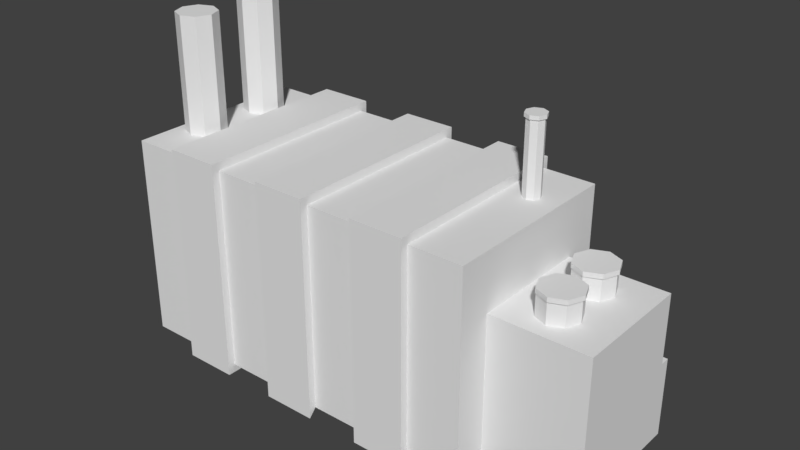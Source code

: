 # Source: factory.blend  (saved by Blender 2.78.0; exported with 4.5.12 LTS)
import bpy
from mathutils import Matrix  # noqa: F401  (used for matrix-valued properties, if any)

bpy.ops.wm.read_factory_settings(use_empty=True)
scene = bpy.context.scene
scene.name = 'Scene'

# ---- collections
col_collection_1 = bpy.data.collections.new('Collection 1'); scene.collection.children.link(col_collection_1)

# ---- world
world_world = bpy.data.worlds.new('World'); scene.world = world_world
world_world.color = (0.05088, 0.05088, 0.05088)
world_world.use_sun_shadow = False
world_world.sun_shadow_jitter_overblur = 0.0
world_world.cycles.sampling_method = 'MANUAL'

# ---- meshes
me_plane = bpy.data.meshes.new('Plane')
me_plane.from_pydata([(-1.994, -1.0, 0.0), (1.994, -1.0, 0.0), (-1.994, 1.0, 0.0), (1.994, 1.0, 0.0), (-1.994, -1.0, 2.171), (1.994, -1.0, 2.171), (-1.994, 1.0, 2.171), (1.994, 1.0, 2.171), (-1.424, -1.0, 0.0), (-0.8545, -1.0, 0.0), (-0.2848, -1.0, 0.0), (0.2848, -1.0, 0.0), (0.8545, -1.0, 0.0), (1.424, -1.0, 0.0), (1.424, 1.0, 0.0), (0.8545, 1.0, 0.0), (0.2848, 1.0, 0.0), (-0.2848, 1.0, 0.0), (-0.8545, 1.0, 0.0), (-1.424, 1.0, 0.0), (-1.424, -1.0, 2.171), (-0.8545, -1.0, 2.171), (-0.2848, -1.0, 2.171), (0.2848, -1.0, 2.171), (0.8545, -1.0, 2.171), (1.424, -1.0, 2.171), (1.424, 1.0, 2.171), (0.8545, 1.0, 2.171), (0.2848, 1.0, 2.171), (-0.2848, 1.0, 2.171), (-0.8545, 1.0, 2.171), (-1.424, 1.0, 2.171), (-1.424, -1.081, -0.08798), (-0.8545, -1.081, -0.08798), (-0.2848, -1.081, -0.08798), (0.2848, -1.081, -0.08798), (0.8545, -1.081, -0.08798), (1.424, -1.081, -0.08798), (1.424, 1.081, -0.08798), (0.8545, 1.081, -0.08798), (0.2848, 1.081, -0.08798), (-0.2848, 1.081, -0.08798), (-0.8545, 1.081, -0.08798), (-1.424, 1.081, -0.08798), (-1.424, -1.081, 2.259), (-0.8545, -1.081, 2.259), (-0.2848, -1.081, 2.259), (0.2848, -1.081, 2.259), (0.8545, -1.081, 2.259), (1.424, -1.081, 2.259), (1.424, 1.081, 2.259), (0.8545, 1.081, 2.259), (0.2848, 1.081, 2.259), (-0.2848, 1.081, 2.259), (-0.8545, 1.081, 2.259), (-1.424, 1.081, 2.259), (-1.722, 0.6303, 3.402), (-1.722, 0.6303, 2.171), (-1.728, -0.1674, 2.171), (-1.728, -0.1674, 3.402), (-1.577, -0.2299, 2.171), (-1.577, -0.2299, 3.402), (-1.514, -0.3809, 2.171), (-1.514, -0.3809, 3.402), (-1.577, -0.532, 2.171), (-1.577, -0.532, 3.402), (-1.728, -0.5945, 2.171), (-1.728, -0.5945, 3.402), (-1.879, -0.532, 2.171), (-1.879, -0.532, 3.402), (-1.941, -0.3809, 2.171), (-1.941, -0.3809, 3.402), (-1.879, -0.2299, 2.171), (-1.879, -0.2299, 3.402), (-1.571, 0.5678, 2.171), (-1.571, 0.5678, 3.402), (-1.508, 0.4167, 2.171), (-1.508, 0.4167, 3.402), (-1.571, 0.2657, 2.171), (-1.571, 0.2657, 3.402), (-1.722, 0.2031, 2.171), (-1.722, 0.2031, 3.402), (-1.873, 0.2657, 2.171), (-1.873, 0.2657, 3.402), (-1.936, 0.4167, 2.171), (-1.936, 0.4167, 3.402), (-1.873, 0.5678, 2.171), (-1.873, 0.5678, 3.402), (1.692, 0.3236, 2.921), (1.692, 0.3236, 2.171), (1.626, 0.3509, 2.171), (1.626, 0.3509, 2.921), (1.598, 0.4167, 2.171), (1.598, 0.4167, 2.921), (1.626, 0.4826, 2.171), (1.626, 0.4826, 2.921), (1.692, 0.5099, 2.171), (1.692, 0.5099, 2.921), (1.757, 0.4826, 2.171), (1.757, 0.4826, 2.921), (1.785, 0.4167, 2.171), (1.785, 0.4167, 2.921), (1.757, 0.3509, 2.171), (1.757, 0.3509, 2.921), (1.692, 0.3074, 2.933), (1.614, 0.3394, 2.933), (1.582, 0.4167, 2.933), (1.614, 0.4941, 2.933), (1.692, 0.5261, 2.933), (1.769, 0.4941, 2.933), (1.801, 0.4167, 2.933), (1.769, 0.3394, 2.933), (1.692, 0.3074, 2.972), (1.614, 0.3394, 2.972), (1.582, 0.4167, 2.972), (1.614, 0.4941, 2.972), (1.692, 0.5261, 2.972), (1.769, 0.4941, 2.972), (1.801, 0.4167, 2.972), (1.769, 0.3394, 2.972), (-1.994, 0.6439, 0.0), (-1.994, -0.6439, 0.0), (1.994, -0.6439, 0.0), (1.994, 0.6439, 0.0), (-1.994, 0.6439, 2.171), (-1.994, -0.6439, 2.171), (1.994, -0.6439, 2.171), (1.994, 0.6439, 2.171), (-1.424, -0.6439, 2.171), (-1.424, 0.6439, 2.171), (-0.8545, -0.6439, 2.171), (-0.8545, 0.6439, 2.171), (-0.2848, -0.6439, 2.171), (-0.2848, 0.6439, 2.171), (0.2848, -0.6439, 2.171), (0.2848, 0.6439, 2.171), (0.8545, -0.6439, 2.171), (0.8545, 0.6439, 2.171), (1.424, -0.6439, 2.171), (1.424, 0.6439, 2.171), (-1.424, 0.6439, 0.0), (-1.424, -0.6439, 0.0), (-0.8545, 0.6439, 0.0), (-0.8545, -0.6439, 0.0), (-0.2848, 0.6439, 0.0), (-0.2848, -0.6439, 0.0), (0.2848, 0.6439, 0.0), (0.2848, -0.6439, 0.0), (0.8545, 0.6439, 0.0), (0.8545, -0.6439, 0.0), (1.424, 0.6439, 0.0), (1.424, -0.6439, 0.0), (-1.424, -0.6961, 2.259), (-1.424, 0.6961, 2.259), (-0.8545, -0.6961, 2.259), (-0.8545, 0.6961, 2.259), (-0.2848, -0.6961, 2.259), (-0.2848, 0.6961, 2.259), (0.2848, -0.6961, 2.259), (0.2848, 0.6961, 2.259), (0.8545, -0.6961, 2.259), (0.8545, 0.6961, 2.259), (1.424, -0.6961, 2.259), (1.424, 0.6961, 2.259), (-1.424, 0.6961, -0.08798), (-1.424, -0.6961, -0.08798), (-0.8545, 0.6961, -0.08798), (-0.8545, -0.6961, -0.08798), (0.8545, 0.6961, -0.08798), (0.8545, -0.6961, -0.08798), (1.424, 0.6961, -0.08798), (1.424, -0.6961, -0.08798), (1.994, 1.0, 1.564), (1.994, -1.0, 1.564), (-1.994, -1.0, 1.564), (-1.994, 1.0, 1.564), (-1.424, -1.0, 1.564), (-0.8545, -1.0, 1.564), (-0.2848, -1.0, 1.564), (0.2848, -1.0, 1.564), (0.8545, -1.0, 1.564), (1.424, -1.0, 1.564), (1.424, 1.0, 1.564), (0.8545, 1.0, 1.564), (0.2848, 1.0, 1.564), (-0.2848, 1.0, 1.564), (-0.8545, 1.0, 1.564), (-1.424, 1.0, 1.564), (-1.424, -1.081, 1.603), (-0.8545, -1.081, 1.603), (-0.2848, -1.081, 1.603), (0.2848, -1.081, 1.603), (0.8545, -1.081, 1.603), (1.424, -1.081, 1.603), (1.424, 1.081, 1.603), (0.8545, 1.081, 1.603), (0.2848, 1.081, 1.603), (-0.2848, 1.081, 1.603), (-0.8545, 1.081, 1.603), (-1.424, 1.081, 1.603), (-1.994, 0.6439, 1.564), (-1.994, -0.6439, 1.564), (1.994, -0.6439, 1.564), (1.994, 0.6439, 1.564), (2.47, -0.6439, 0.0), (2.47, 0.6439, 0.0), (2.47, -0.6439, 1.564), (2.47, 0.6439, 1.564), (3.02, -0.6439, 0.0), (3.02, 0.6439, 0.0), (3.02, -0.6439, 1.564), (3.02, 0.6439, 1.564), (2.319, -0.1214, 1.793), (2.319, -0.1214, 1.564), (2.256, -0.2724, 1.793), (2.256, -0.2724, 1.564), (2.319, -0.4234, 1.793), (2.319, -0.4234, 1.564), (2.47, -0.486, 1.793), (2.47, -0.486, 1.564), (2.621, -0.4234, 1.793), (2.621, -0.4234, 1.564), (2.683, -0.2724, 1.793), (2.683, -0.2724, 1.564), (2.621, -0.1214, 1.793), (2.621, -0.1214, 1.564), (2.47, -0.05884, 1.793), (2.47, -0.05884, 1.564), (2.47, 0.4897, 1.564), (2.47, 0.4897, 1.793), (2.621, 0.4272, 1.564), (2.621, 0.4272, 1.793), (2.683, 0.2761, 1.564), (2.683, 0.2761, 1.793), (2.621, 0.1251, 1.564), (2.621, 0.1251, 1.793), (2.47, 0.06256, 1.564), (2.47, 0.06256, 1.793), (2.319, 0.1251, 1.564), (2.319, 0.1251, 1.793), (2.256, 0.2761, 1.564), (2.256, 0.2761, 1.793), (2.319, 0.4272, 1.564), (2.319, 0.4272, 1.793), (1.994, -1.0, 0.8337), (-1.994, 1.0, 0.8337), (1.994, 1.0, 0.8337), (-1.994, -1.0, 0.8337), (-1.424, -1.0, 0.8337), (-0.8545, -1.0, 0.8337), (-0.2848, -1.0, 0.8337), (0.2848, -1.0, 0.8337), (0.8545, -1.0, 0.8337), (1.424, -1.0, 0.8337), (1.424, 1.0, 0.8337), (0.8545, 1.0, 0.8337), (0.2848, 1.0, 0.8337), (-0.2848, 1.0, 0.8337), (-0.8545, 1.0, 0.8337), (-1.424, 1.0, 0.8337), (-1.424, -1.081, 0.8133), (-0.8545, -1.081, 0.8133), (-0.2848, -1.081, 0.8133), (0.2848, -1.081, 0.8133), (0.8545, -1.081, 0.8133), (1.424, -1.081, 0.8133), (1.424, 1.081, 0.8133), (0.8545, 1.081, 0.8133), (0.2848, 1.081, 0.8133), (-0.2848, 1.081, 0.8133), (-0.8545, 1.081, 0.8133), (-1.424, 1.081, 0.8133), (-1.994, 0.6439, 0.8337), (-1.994, -0.6439, 0.8337), (1.994, -0.6439, 0.8337), (1.994, 0.6439, 0.8337), (2.47, -0.6439, 0.8337), (2.47, 0.6439, 0.8337), (3.02, -0.6439, 0.8337), (3.02, 0.6439, 0.8337), (2.47, 0.7481, 0.0), (3.02, 0.7481, 0.0), (2.47, 0.7481, 0.8337), (3.02, 0.7481, 0.8337), (2.477, 0.4991, 1.793), (2.637, 0.433, 1.793), (2.703, 0.2735, 1.793), (2.637, 0.114, 1.793), (2.477, 0.04793, 1.793), (2.318, 0.114, 1.793), (2.251, 0.2735, 1.793), (2.318, 0.433, 1.793), (2.477, 0.4991, 1.843), (2.637, 0.433, 1.843), (2.703, 0.2735, 1.843), (2.637, 0.114, 1.843), (2.477, 0.04793, 1.843), (2.318, 0.114, 1.843), (2.251, 0.2735, 1.843), (2.318, 0.433, 1.843), (2.477, -0.04952, 1.793), (2.637, -0.1156, 1.793), (2.703, -0.2751, 1.793), (2.637, -0.4346, 1.793), (2.477, -0.5006, 1.793), (2.318, -0.4346, 1.793), (2.251, -0.2751, 1.793), (2.318, -0.1156, 1.793), (2.477, -0.04952, 1.843), (2.637, -0.1156, 1.843), (2.703, -0.2751, 1.843), (2.637, -0.4346, 1.843), (2.477, -0.5006, 1.843), (2.318, -0.4346, 1.843), (2.251, -0.2751, 1.843), (2.318, -0.1156, 1.843), (-1.736, 1.0, 2.171), (-1.723, 0.6439, 2.171), (-1.715, -0.6439, 2.171), (-1.708, -1.0, 2.171), (1.501, -1.0, 0.0), (1.596, -1.0, 0.0), (1.691, -1.0, 0.0), (1.786, -1.0, 0.0), (1.881, -1.0, 0.0), (1.501, -1.0, 2.171), (1.596, -1.0, 2.171), (1.691, -1.0, 2.171), (1.786, -1.0, 2.171), (1.881, -1.0, 2.171), (1.881, 1.0, 0.0), (1.786, 1.0, 0.0), (1.691, 1.0, 0.0), (1.596, 1.0, 0.0), (1.501, 1.0, 0.0), (1.881, 1.0, 2.171), (1.786, 1.0, 2.171), (1.691, 1.0, 2.171), (1.596, 1.0, 2.171), (1.501, 1.0, 2.171), (1.881, -0.6439, 2.171), (1.786, -0.6439, 2.171), (1.691, -0.6439, 2.171), (1.596, -0.6439, 2.171), (1.501, -0.6439, 2.171), (1.881, 0.6439, 2.171), (1.786, 0.6439, 2.171), (1.691, 0.6439, 2.171), (1.596, 0.6439, 2.171), (1.501, 0.6439, 2.171), (1.501, -0.6439, 0.0), (1.596, -0.6439, 0.0), (1.691, -0.6439, 0.0), (1.786, -0.6439, 0.0), (1.881, -0.6439, 0.0), (1.501, 0.6439, 0.0), (1.596, 0.6439, 0.0), (1.691, 0.6439, 0.0), (1.786, 0.6439, 0.0), (1.881, 0.6439, 0.0), (1.501, 1.0, 1.564), (1.596, 1.0, 1.564), (1.691, 1.0, 1.564), (1.786, 1.0, 1.564), (1.881, 1.0, 1.564), (1.881, -1.0, 1.564), (1.786, -1.0, 1.564), (1.691, -1.0, 1.564), (1.596, -1.0, 1.564), (1.501, -1.0, 1.564), (1.881, -1.0, 0.8337), (1.786, -1.0, 0.8337), (1.691, -1.0, 0.8337), (1.596, -1.0, 0.8337), (1.501, -1.0, 0.8337), (1.501, 1.0, 0.8337), (1.596, 1.0, 0.8337), (1.691, 1.0, 0.8337), (1.786, 1.0, 0.8337), (1.881, 1.0, 0.8337)], [(207, 228), (210, 221), (202, 217), (211, 230), (203, 242), (227, 236), (206, 219), (225, 234), (213, 238), (215, 240), (223, 232), (100, 345), (100, 340), (58, 80), (68, 125), (64, 128), (86, 124), (74, 129), (72, 82), (70, 84), (60, 78), (62, 76), (57, 317), (66, 318), (102, 341), (89, 342), (90, 343), (92, 344), (98, 346), (96, 347), (94, 348), (92, 349)], [(359, 330, 3, 123), (345, 127, 7, 335), (203, 172, 7, 127), (201, 174, 4, 125), (187, 175, 6, 316, 31), (365, 173, 5, 329), (174, 176, 20, 319, 4), (16, 17, 41, 40), (177, 178, 22, 21), (148, 15, 39, 168), (179, 180, 24, 23), (183, 27, 51, 195), (360, 182, 26, 339), (132, 22, 46, 156), (183, 184, 28, 27), (254, 14, 38, 266), (185, 186, 30, 29), (131, 30, 54, 155), (124, 317, 316, 6), (181, 25, 49, 193), (131, 133, 29, 30), (128, 20, 44, 152), (135, 137, 27, 28), (143, 9, 33, 167), (120, 2, 19, 140), (252, 12, 36, 264), (142, 18, 17, 144), (144, 17, 16, 146), (146, 16, 15, 148), (187, 31, 55, 199), (188, 189, 45, 44), (190, 191, 47, 46), (192, 193, 49, 48), (194, 195, 51, 50), (196, 197, 53, 52), (198, 199, 55, 54), (153, 155, 54, 55), (157, 159, 52, 53), (161, 163, 50, 51), (164, 43, 42, 166), (168, 39, 38, 170), (248, 8, 32, 260), (135, 28, 52, 159), (256, 16, 40, 268), (151, 13, 37, 171), (177, 21, 45, 189), (136, 24, 48, 160), (10, 11, 35, 34), (185, 29, 53, 197), (250, 10, 34, 262), (139, 26, 50, 163), (258, 18, 42, 270), (179, 23, 47, 191), (140, 19, 43, 164), (75, 56, 87, 85, 83, 81, 79, 77), (58, 59, 61, 60), (82, 83, 85, 84), (60, 61, 63, 62), (80, 81, 83, 82), (62, 63, 65, 64), (78, 79, 81, 80), (64, 65, 67, 66), (57, 74, 76, 78, 80, 82, 84, 86), (76, 77, 79, 78), (66, 67, 69, 68), (86, 87, 56, 57), (74, 75, 77, 76), (68, 69, 71, 70), (61, 59, 73, 71, 69, 67, 65, 63), (57, 56, 75, 74), (70, 71, 73, 72), (84, 85, 87, 86), (72, 73, 59, 58), (58, 60, 62, 64, 66, 68, 70, 72), (98, 99, 101, 100), (96, 97, 99, 98), (94, 95, 97, 96), (89, 90, 92, 94, 96, 98, 100, 102), (92, 93, 95, 94), (102, 103, 88, 89), (90, 91, 93, 92), (89, 88, 91, 90), (100, 101, 103, 102), (99, 97, 108, 109), (88, 103, 111, 104), (95, 93, 106, 107), (93, 91, 105, 106), (103, 101, 110, 111), (91, 88, 104, 105), (101, 99, 109, 110), (97, 95, 107, 108), (108, 107, 115, 116), (113, 112, 119, 118, 117, 116, 115, 114), (110, 109, 117, 118), (105, 104, 112, 113), (111, 110, 118, 119), (106, 105, 113, 114), (107, 106, 114, 115), (104, 111, 119, 112), (109, 108, 116, 117), (8, 141, 165, 32), (141, 140, 164, 165), (25, 138, 162, 49), (138, 139, 163, 162), (27, 137, 161, 51), (137, 136, 160, 161), (14, 150, 170, 38), (150, 151, 171, 170), (23, 134, 158, 47), (134, 135, 159, 158), (36, 169, 171, 37), (169, 168, 170, 171), (32, 165, 167, 33), (165, 164, 166, 167), (48, 49, 162, 160), (160, 162, 163, 161), (46, 47, 158, 156), (156, 158, 159, 157), (44, 45, 154, 152), (152, 154, 155, 153), (11, 147, 149, 12), (147, 146, 148, 149), (10, 145, 147, 11), (145, 144, 146, 147), (9, 143, 145, 10), (143, 142, 144, 145), (0, 121, 141, 8), (121, 120, 140, 141), (18, 142, 166, 42), (142, 143, 167, 166), (23, 24, 136, 134), (134, 136, 137, 135), (31, 129, 153, 55), (129, 128, 152, 153), (21, 22, 132, 130), (130, 132, 133, 131), (4, 319, 318, 125), (125, 318, 128, 129, 317, 124), (21, 130, 154, 45), (130, 131, 155, 154), (29, 133, 157, 53), (133, 132, 156, 157), (12, 149, 169, 36), (149, 148, 168, 169), (175, 200, 124, 6), (200, 201, 125, 124), (173, 202, 126, 5), (202, 203, 127, 126), (329, 5, 126, 340), (324, 354, 122, 1), (354, 359, 123, 122), (122, 123, 205, 204), (244, 274, 202, 173), (272, 273, 201, 200), (245, 272, 200, 175), (251, 179, 191, 263), (30, 186, 198, 54), (22, 178, 190, 46), (257, 185, 197, 269), (249, 177, 189, 261), (28, 184, 196, 52), (20, 176, 188, 44), (270, 271, 199, 198), (268, 269, 197, 196), (266, 267, 195, 194), (264, 265, 193, 192), (262, 263, 191, 190), (260, 261, 189, 188), (259, 187, 199, 271), (24, 180, 192, 48), (253, 181, 193, 265), (257, 258, 186, 185), (26, 182, 194, 50), (255, 256, 184, 183), (375, 254, 182, 360), (255, 183, 195, 267), (251, 252, 180, 179), (249, 250, 178, 177), (247, 248, 176, 174), (370, 244, 173, 365), (259, 245, 175, 187), (273, 247, 174, 201), (275, 246, 172, 203), (277, 207, 211, 279), (275, 203, 207, 277), (274, 122, 204, 276), (278, 279, 211, 210), (204, 205, 209, 208), (210, 211, 207, 203, 202, 206), (276, 204, 208, 278), (227, 225, 223, 221, 219, 217, 215, 213), (217, 216, 214, 215), (219, 218, 216, 217), (221, 220, 218, 219), (223, 222, 220, 221), (225, 224, 222, 223), (215, 214, 212, 213), (227, 226, 224, 225), (213, 212, 226, 227), (224, 226, 300, 301), (228, 229, 231, 230), (230, 231, 233, 232), (232, 233, 235, 234), (234, 235, 237, 236), (236, 237, 239, 238), (238, 239, 241, 240), (240, 241, 243, 242), (242, 243, 229, 228), (228, 230, 232, 234, 236, 238, 240, 242), (206, 276, 278, 210), (208, 209, 279, 278), (202, 274, 276, 206), (123, 275, 277, 205), (209, 205, 280, 281), (123, 3, 246, 275), (121, 0, 247, 273), (19, 2, 245, 259), (324, 1, 244, 370), (0, 8, 248, 247), (9, 10, 250, 249), (11, 12, 252, 251), (15, 255, 267, 39), (334, 14, 254, 375), (15, 16, 256, 255), (17, 18, 258, 257), (13, 253, 265, 37), (19, 259, 271, 43), (32, 33, 261, 260), (34, 35, 263, 262), (36, 37, 265, 264), (38, 39, 267, 266), (40, 41, 269, 268), (42, 43, 271, 270), (9, 249, 261, 33), (17, 257, 269, 41), (11, 251, 263, 35), (2, 120, 272, 245), (120, 121, 273, 272), (1, 122, 274, 244), (186, 258, 270, 198), (178, 250, 262, 190), (184, 256, 268, 196), (176, 248, 260, 188), (180, 252, 264, 192), (182, 254, 266, 194), (280, 282, 283, 281), (279, 209, 281, 283), (205, 277, 282, 280), (277, 279, 283, 282), (231, 229, 284, 285), (229, 243, 291, 284), (239, 237, 288, 289), (233, 231, 285, 286), (243, 241, 290, 291), (237, 235, 287, 288), (241, 239, 289, 290), (235, 233, 286, 287), (287, 286, 294, 295), (293, 292, 299, 298, 297, 296, 295, 294), (290, 289, 297, 298), (288, 287, 295, 296), (291, 290, 298, 299), (286, 285, 293, 294), (289, 288, 296, 297), (284, 291, 299, 292), (285, 284, 292, 293), (226, 212, 307, 300), (216, 218, 304, 305), (222, 224, 301, 302), (212, 214, 306, 307), (218, 220, 303, 304), (214, 216, 305, 306), (220, 222, 302, 303), (303, 302, 310, 311), (309, 308, 315, 314, 313, 312, 311, 310), (306, 305, 313, 314), (304, 303, 311, 312), (307, 306, 314, 315), (302, 301, 309, 310), (305, 304, 312, 313), (300, 307, 315, 308), (301, 300, 308, 309), (3, 330, 379, 246), (316, 317, 129, 31), (318, 319, 20, 128), (330, 331, 378, 379), (331, 332, 377, 378), (332, 333, 376, 377), (333, 334, 375, 376), (13, 320, 374, 253), (320, 321, 373, 374), (321, 322, 372, 373), (322, 323, 371, 372), (323, 324, 370, 371), (253, 374, 369, 181), (374, 373, 368, 369), (373, 372, 367, 368), (372, 371, 366, 367), (371, 370, 365, 366), (246, 379, 364, 172), (379, 378, 363, 364), (378, 377, 362, 363), (377, 376, 361, 362), (376, 375, 360, 361), (151, 150, 355, 350), (350, 355, 356, 351), (351, 356, 357, 352), (352, 357, 358, 353), (353, 358, 359, 354), (13, 151, 350, 320), (320, 350, 351, 321), (321, 351, 352, 322), (322, 352, 353, 323), (323, 353, 354, 324), (138, 344, 343, 342, 341, 340, 126, 127, 345, 346, 347, 348, 349, 139), (25, 325, 344, 138), (325, 326, 343, 344), (326, 327, 342, 343), (327, 328, 341, 342), (328, 329, 340, 341), (172, 364, 335, 7), (364, 363, 336, 335), (363, 362, 337, 336), (362, 361, 338, 337), (361, 360, 339, 338), (181, 369, 325, 25), (369, 368, 326, 325), (368, 367, 327, 326), (367, 366, 328, 327), (366, 365, 329, 328), (139, 349, 339, 26), (349, 348, 338, 339), (348, 347, 337, 338), (347, 346, 336, 337), (346, 345, 335, 336), (150, 14, 334, 355), (355, 334, 333, 356), (356, 333, 332, 357), (357, 332, 331, 358), (358, 331, 330, 359)])
me_plane.use_remesh_preserve_volume = False
me_plane.use_remesh_preserve_attributes = False
me_plane.use_mirror_vertex_groups = False
me_plane.update()

# ---- objects
ob_plane = bpy.data.objects.new('Plane', me_plane)

# ---- transforms, parenting, visibility, modifiers, constraints
ob_plane.location = (0.0, 0.0, 0.0)
ob_plane.scale = (2.584, 2.584, 2.584)
ob_plane.lineart.crease_threshold = 0.0

# ---- collection membership
col_collection_1.objects.link(ob_plane)

# ---- scene / render settings (as saved in the file)
scene.frame_start = 1; scene.frame_end = 250; scene.frame_set(1)
scene.render.engine = 'BLENDER_EEVEE_NEXT'
scene.render.resolution_percentage = 50
scene.render.dither_intensity = 0.0
scene.cycles.use_denoising = False
scene.cycles.samples = 128
scene.cycles.sampling_pattern = 'TABULATED_SOBOL'
scene.cycles.light_sampling_threshold = 0.0
scene.cycles.use_adaptive_sampling = False
scene.cycles.use_light_tree = False
scene.cycles.blur_glossy = 0.0
scene.cycles.sample_clamp_indirect = 0.0
scene.view_settings.view_transform = 'Standard'
bpy.context.view_layer.update()

# ---- added for rendering (the .blend has no active camera and no usable light): camera, sun
cam_auto = bpy.data.cameras.new('AutoCamera')
cam_auto.lens = 50.0
cam_auto.sensor_width = 36.0
cam_auto.clip_end = 1000.0
ob_auto_camera = bpy.data.objects.new('AutoCamera', cam_auto)
scene.collection.objects.link(ob_auto_camera)
ob_auto_camera.location = (16.8172, -18.59, 16.6749)
ob_auto_camera.rotation_euler = (1.09748, -7.21219e-08, 0.694738)
scene.camera = ob_auto_camera
light_auto_sun = bpy.data.lights.new('AutoSun', 'SUN')
light_auto_sun.energy = 3.0
light_auto_sun.angle = 0.0523599
ob_auto_sun = bpy.data.objects.new('AutoSun', light_auto_sun)
scene.collection.objects.link(ob_auto_sun)
ob_auto_sun.rotation_euler = (0.872665, 0.174533, 0.523599)
bpy.context.view_layer.update()
